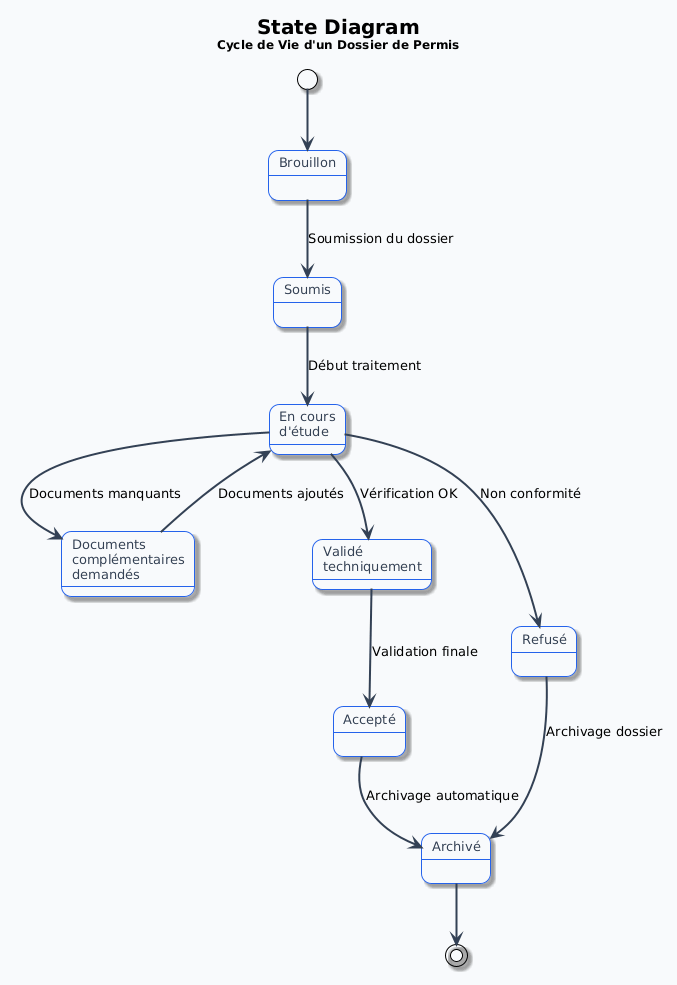

The diagram above was rendered by PlantUML. Its source (embedded in the PNG):
@startuml
!theme plain

skinparam backgroundColor #F8FAFC
skinparam shadowing true
skinparam roundcorner 20
skinparam defaultFontName Segoe UI

skinparam state {
    BackgroundColor #FFFFFF
    BorderColor #2563EB
    FontColor #0F172A
    FontSize 13
    AttributeFontColor #334155
    StartColor #2563EB
    EndColor #DC2626
}

skinparam ArrowColor #334155
skinparam ArrowThickness 2

title <size:20><b>State Diagram</b></size>\n<size:12>Cycle de Vie d'un Dossier de Permis</size>

[*] --> Brouillon

state Brouillon
state Soumis
state "En cours\nd'étude" as Etude
state "Documents\ncomplémentaires\ndemandés" as Docs
state "Validé\ntechniquement" as ValidTech
state Accepté
state Refusé
state Archivé

Brouillon --> Soumis : Soumission du dossier

Soumis --> Etude : Début traitement

Etude --> Docs : Documents manquants

Docs --> Etude : Documents ajoutés

Etude --> ValidTech : Vérification OK

Etude --> Refusé : Non conformité

ValidTech --> Accepté : Validation finale

Accepté --> Archivé : Archivage automatique

Refusé --> Archivé : Archivage dossier

Archivé --> [*]
@enduml